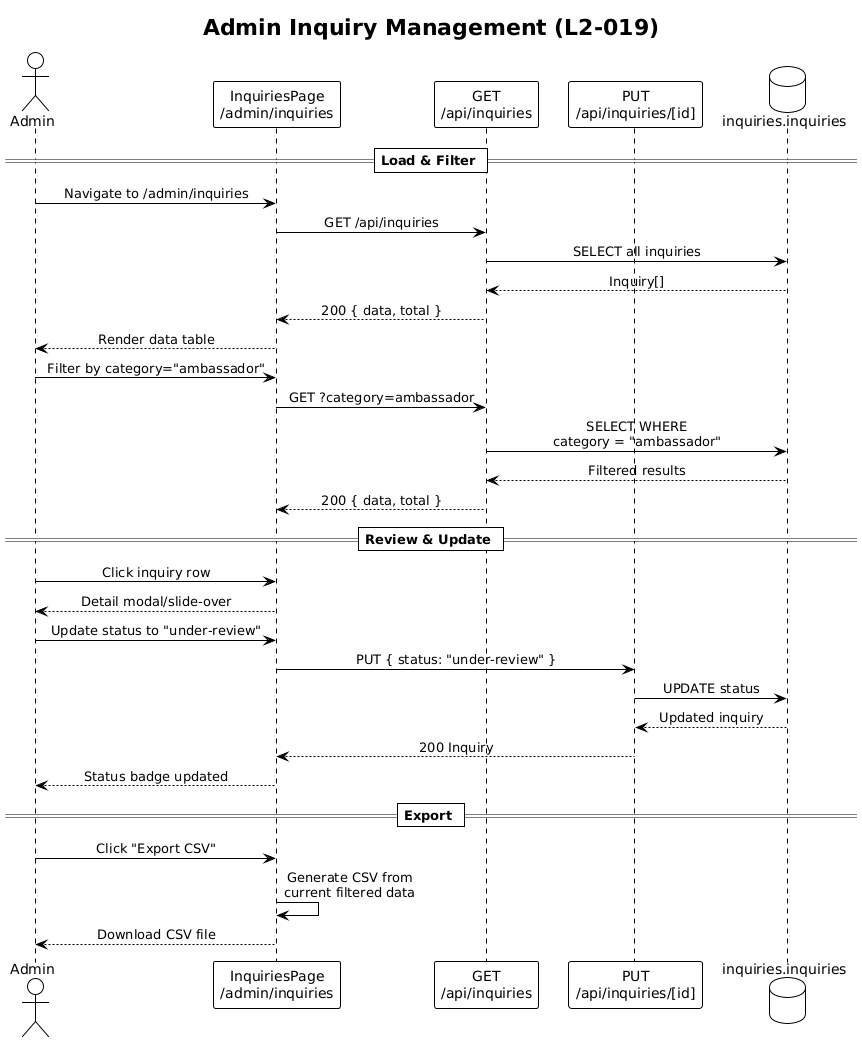

The diagram above was rendered by PlantUML. Its source (embedded in the PNG):
@startuml
!theme plain
skinparam sequenceMessageAlign center

title Admin Inquiry Management (L2-019)

actor Admin
participant "InquiriesPage\n/admin/inquiries" as Page
participant "GET\n/api/inquiries" as ListAPI
participant "PUT\n/api/inquiries/[id]" as UpdateAPI
database "inquiries.inquiries" as DB

== Load & Filter ==
Admin -> Page: Navigate to /admin/inquiries
Page -> ListAPI: GET /api/inquiries
ListAPI -> DB: SELECT all inquiries
DB --> ListAPI: Inquiry[]
ListAPI --> Page: 200 { data, total }
Page --> Admin: Render data table

Admin -> Page: Filter by category="ambassador"
Page -> ListAPI: GET ?category=ambassador
ListAPI -> DB: SELECT WHERE\ncategory = "ambassador"
DB --> ListAPI: Filtered results
ListAPI --> Page: 200 { data, total }

== Review & Update ==
Admin -> Page: Click inquiry row
Page --> Admin: Detail modal/slide-over
Admin -> Page: Update status to "under-review"
Page -> UpdateAPI: PUT { status: "under-review" }
UpdateAPI -> DB: UPDATE status
DB --> UpdateAPI: Updated inquiry
UpdateAPI --> Page: 200 Inquiry
Page --> Admin: Status badge updated

== Export ==
Admin -> Page: Click "Export CSV"
Page -> Page: Generate CSV from\ncurrent filtered data
Page --> Admin: Download CSV file
@enduml